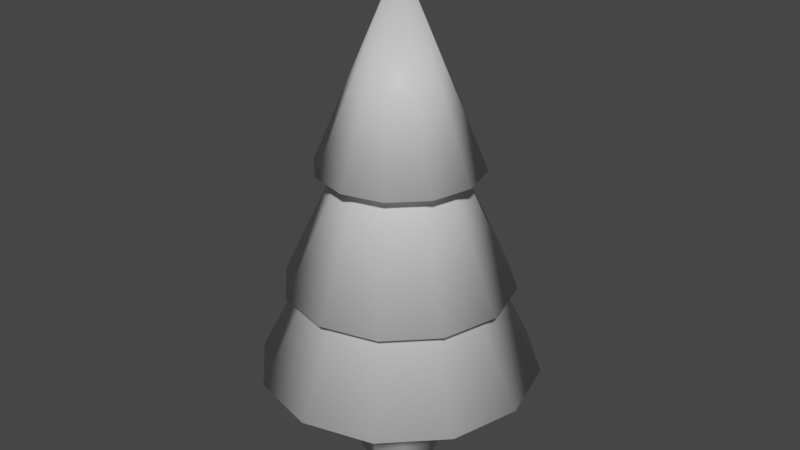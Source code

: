 # Source: Arbre.blend  (saved by Blender 3.2.14; exported with 4.5.12 LTS)
import bpy
from mathutils import Matrix  # noqa: F401  (used for matrix-valued properties, if any)

bpy.ops.wm.read_factory_settings(use_empty=True)
scene = bpy.context.scene
scene.name = 'Scene'

# ---- collections
col_collection = bpy.data.collections.new('Collection'); scene.collection.children.link(col_collection)

# ---- materials (node trees are filled in below, after node groups)
mat_arbre_tronc = bpy.data.materials.new('Arbre_Tronc')
mat_arbre_tronc.use_transparent_shadow = False
mat_arbre_fulla = bpy.data.materials.new('Arbre_Fulla')
mat_arbre_fulla.use_transparent_shadow = False

# ---- material node trees
mat_arbre_tronc.use_nodes = True; mat_arbre_tronc.node_tree.nodes.clear()
_N = mat_arbre_tronc.node_tree.nodes; _L = mat_arbre_tronc.node_tree.links
n0 = _N.new('ShaderNodeBsdfPrincipled'); n0.name = 'Principled BSDF'; n0.location = (10, 300)
n0.distribution = 'GGX'
n0.subsurface_method = 'RANDOM_WALK_SKIN'
n0.inputs[3].default_value = 1.45
n0.inputs[27].default_value = (0.0, 0.0, 0.0, 1.0)
n0.inputs[28].default_value = 1.0
n1 = _N.new('ShaderNodeOutputMaterial'); n1.name = 'Material Output'; n1.location = (300, 300)
_L.new(n0.outputs[0], n1.inputs[0])
n1.is_active_output = True
mat_arbre_fulla.use_nodes = True; mat_arbre_fulla.node_tree.nodes.clear()
_N = mat_arbre_fulla.node_tree.nodes; _L = mat_arbre_fulla.node_tree.links
n0 = _N.new('ShaderNodeBsdfPrincipled'); n0.name = 'Principled BSDF'; n0.location = (10, 300)
n0.distribution = 'GGX'
n0.subsurface_method = 'RANDOM_WALK_SKIN'
n0.inputs[3].default_value = 1.45
n0.inputs[27].default_value = (0.0, 0.0, 0.0, 1.0)
n0.inputs[28].default_value = 1.0
n1 = _N.new('ShaderNodeOutputMaterial'); n1.name = 'Material Output'; n1.location = (300, 300)
_L.new(n0.outputs[0], n1.inputs[0])
n1.is_active_output = True

# ---- world
world_world = bpy.data.worlds.new('World'); scene.world = world_world
world_world.use_nodes = True; world_world.node_tree.nodes.clear()
_N = world_world.node_tree.nodes; _L = world_world.node_tree.links
n0 = _N.new('ShaderNodeOutputWorld'); n0.name = 'World Output'; n0.location = (300, 300)
n1 = _N.new('ShaderNodeBackground'); n1.name = 'Background'; n1.location = (10, 300)
n1.inputs[0].default_value = (0.05088, 0.05088, 0.05088, 1.0)
_L.new(n1.outputs[0], n0.inputs[0])
n0.is_active_output = True
world_world.color = (0.05088, 0.05088, 0.05088)
world_world.use_sun_shadow = False
world_world.sun_shadow_jitter_overblur = 0.0

# ---- meshes
me_cylinder = bpy.data.meshes.new('Cylinder')
me_cylinder.from_pydata([(-7.451e-09, 0.4754, -0.1037), (-3.645e-10, 0.2547, 5.203), (0.3361, 0.3361, -0.1037), (0.1801, 0.1801, 5.203), (0.4754, -2.151e-08, -0.1037), (0.2547, -2.224e-08, 5.203), (0.3361, -0.3361, -0.1037), (0.1801, -0.1801, 5.203), (-4.901e-08, -0.4754, -0.1037), (-2.263e-08, -0.2547, 5.203), (-0.3361, -0.3361, -0.1037), (-0.1801, -0.1801, 5.203), (-0.4754, 4.935e-09, -0.1037), (-0.2547, -8.069e-09, 5.203), (-0.3361, 0.3361, -0.1037), (-0.1801, 0.1801, 5.203)], [], [(0, 1, 3, 2), (2, 3, 5, 4), (4, 5, 7, 6), (6, 7, 9, 8), (8, 9, 11, 10), (10, 11, 13, 12), (3, 1, 15, 13, 11, 9, 7, 5), (12, 13, 15, 14), (14, 15, 1, 0), (0, 2, 4, 6, 8, 10, 12, 14)])
me_cylinder.polygons.foreach_set('use_smooth', [True] * 10)
_uv = me_cylinder.uv_layers.new(name='UVMap')
_uv.uv.foreach_set('vector', [1.0, 0.5, 1.0, 1.0, 0.875, 1.0, 0.875, 0.5, 0.875, 0.5, 0.875, 1.0, 0.75, 1.0, 0.75, 0.5, 0.75, 0.5, 0.75, 1.0, 0.625, 1.0, 0.625, 0.5, 0.625, 0.5, 0.625, 1.0, 0.5, 1.0, 0.5, 0.5, 0.5, 0.5, 0.5, 1.0, 0.375, 1.0, 0.375, 0.5, 0.375, 0.5, 0.375, 1.0, 0.25, 1.0, 0.25, 0.5, 0.4197, 0.4197, 0.25, 0.49, 0.08029, 0.4197, 0.01, 0.25, 0.08029, 0.08029, 0.25, 0.01, 0.4197, 0.08029, 0.49, 0.25, 0.25, 0.5, 0.25, 1.0, 0.125, 1.0, 0.125, 0.5, 0.125, 0.5, 0.125, 1.0, 0.0, 1.0, 0.0, 0.5, 0.75, 0.49, 0.9197, 0.4197, 0.99, 0.25, 0.9197, 0.08029, 0.75, 0.01, 0.5803, 0.08029, 0.51, 0.25, 0.5803, 0.4197])
me_cylinder.materials.append(mat_arbre_tronc)
me_cylinder.update()
me_cone = bpy.data.meshes.new('Cone')
me_cone.from_pydata([(9.021e-09, 1.656, 1.143), (0.8279, 1.434, 1.143), (1.434, 0.8279, 1.143), (1.656, -6.636e-08, 1.143), (1.434, -0.8279, 1.143), (0.8279, -1.434, 1.143), (-1.357e-07, -1.656, 1.143), (-0.8279, -1.434, 1.143), (-1.434, -0.8279, 1.143), (-1.656, 2.576e-08, 1.143), (-1.434, 0.8279, 1.143), (-0.8279, 1.434, 1.143), (9.021e-09, 6.014e-09, 4.455), (8.488e-10, 1.338, 2.215), (0.6689, 1.159, 2.215), (1.159, 0.6689, 2.215), (1.338, -5.985e-08, 2.215), (1.159, -0.6689, 2.215), (0.6689, -1.159, 2.215), (-1.161e-07, -1.338, 2.215), (-0.6689, -1.159, 2.215), (-1.159, -0.6689, 2.215), (-1.338, 1.459e-08, 2.215), (-1.159, 0.6689, 2.215), (-0.6689, 1.159, 2.215), (8.488e-10, -1.368e-09, 5.098), (-9.599e-09, 0.9592, 3.628), (0.4796, 0.8307, 3.628), (0.8307, 0.4796, 3.628), (0.9592, -5.07e-08, 3.628), (0.8307, -0.4796, 3.628), (0.4796, -0.8307, 3.628), (-9.346e-08, -0.9592, 3.628), (-0.4796, -0.8307, 3.628), (-0.8307, -0.4796, 3.628), (-0.9592, 2.669e-09, 3.628), (-0.8307, 0.4796, 3.628), (-0.4796, 0.8307, 3.628), (-9.599e-09, -8.769e-09, 5.892)], [], [(0, 12, 1), (1, 12, 2), (2, 12, 3), (3, 12, 4), (4, 12, 5), (5, 12, 6), (6, 12, 7), (7, 12, 8), (8, 12, 9), (9, 12, 10), (0, 1, 2, 3, 4, 5, 6, 7, 8, 9, 10, 11), (10, 12, 11), (11, 12, 0), (13, 25, 14), (14, 25, 15), (15, 25, 16), (16, 25, 17), (17, 25, 18), (18, 25, 19), (19, 25, 20), (20, 25, 21), (21, 25, 22), (22, 25, 23), (13, 14, 15, 16, 17, 18, 19, 20, 21, 22, 23, 24), (23, 25, 24), (24, 25, 13), (26, 38, 27), (27, 38, 28), (28, 38, 29), (29, 38, 30), (30, 38, 31), (31, 38, 32), (32, 38, 33), (33, 38, 34), (34, 38, 35), (35, 38, 36), (26, 27, 28, 29, 30, 31, 32, 33, 34, 35, 36, 37), (36, 38, 37), (37, 38, 26)])
me_cone.polygons.foreach_set('use_smooth', [True] * 39)
_uv = me_cone.uv_layers.new(name='UVMap')
_uv.uv.foreach_set('vector', [0.25, 0.49, 0.25, 0.25, 0.37, 0.4578, 0.37, 0.4578, 0.25, 0.25, 0.4578, 0.37, 0.4578, 0.37, 0.25, 0.25, 0.49, 0.25, 0.49, 0.25, 0.25, 0.25, 0.4578, 0.13, 0.4578, 0.13, 0.25, 0.25, 0.37, 0.04215, 0.37, 0.04215, 0.25, 0.25, 0.25, 0.01, 0.25, 0.01, 0.25, 0.25, 0.13, 0.04215, 0.13, 0.04215, 0.25, 0.25, 0.04215, 0.13, 0.04215, 0.13, 0.25, 0.25, 0.01, 0.25, 0.01, 0.25, 0.25, 0.25, 0.04215, 0.37, 0.75, 0.49, 0.87, 0.4578, 0.9578, 0.37, 0.99, 0.25, 0.9578, 0.13, 0.87, 0.04215, 0.75, 0.01, 0.63, 0.04215, 0.5422, 0.13, 0.51, 0.25, 0.5422, 0.37, 0.63, 0.4578, 0.04215, 0.37, 0.25, 0.25, 0.13, 0.4578, 0.13, 0.4578, 0.25, 0.25, 0.25, 0.49, 0.25, 0.49, 0.25, 0.25, 0.37, 0.4578, 0.37, 0.4578, 0.25, 0.25, 0.4578, 0.37, 0.4578, 0.37, 0.25, 0.25, 0.49, 0.25, 0.49, 0.25, 0.25, 0.25, 0.4578, 0.13, 0.4578, 0.13, 0.25, 0.25, 0.37, 0.04215, 0.37, 0.04215, 0.25, 0.25, 0.25, 0.01, 0.25, 0.01, 0.25, 0.25, 0.13, 0.04215, 0.13, 0.04215, 0.25, 0.25, 0.04215, 0.13, 0.04215, 0.13, 0.25, 0.25, 0.01, 0.25, 0.01, 0.25, 0.25, 0.25, 0.04215, 0.37, 0.75, 0.49, 0.87, 0.4578, 0.9578, 0.37, 0.99, 0.25, 0.9578, 0.13, 0.87, 0.04215, 0.75, 0.01, 0.63, 0.04215, 0.5422, 0.13, 0.51, 0.25, 0.5422, 0.37, 0.63, 0.4578, 0.04215, 0.37, 0.25, 0.25, 0.13, 0.4578, 0.13, 0.4578, 0.25, 0.25, 0.25, 0.49, 0.25, 0.49, 0.25, 0.25, 0.37, 0.4578, 0.37, 0.4578, 0.25, 0.25, 0.4578, 0.37, 0.4578, 0.37, 0.25, 0.25, 0.49, 0.25, 0.49, 0.25, 0.25, 0.25, 0.4578, 0.13, 0.4578, 0.13, 0.25, 0.25, 0.37, 0.04215, 0.37, 0.04215, 0.25, 0.25, 0.25, 0.01, 0.25, 0.01, 0.25, 0.25, 0.13, 0.04215, 0.13, 0.04215, 0.25, 0.25, 0.04215, 0.13, 0.04215, 0.13, 0.25, 0.25, 0.01, 0.25, 0.01, 0.25, 0.25, 0.25, 0.04215, 0.37, 0.75, 0.49, 0.87, 0.4578, 0.9578, 0.37, 0.99, 0.25, 0.9578, 0.13, 0.87, 0.04215, 0.75, 0.01, 0.63, 0.04215, 0.5422, 0.13, 0.51, 0.25, 0.5422, 0.37, 0.63, 0.4578, 0.04215, 0.37, 0.25, 0.25, 0.13, 0.4578, 0.13, 0.4578, 0.25, 0.25, 0.25, 0.49])
me_cone.materials.append(mat_arbre_fulla)
me_cone.update()

# ---- objects
ob_tronc = bpy.data.objects.new('Tronc', me_cylinder)
ob_fulla = bpy.data.objects.new('Fulla', me_cone)

# ---- transforms, parenting, visibility, modifiers, constraints
ob_tronc.location = (0.0, 0.0, 0.0)
ob_fulla.location = (0.0, 0.0, 0.0)

# ---- collection membership
col_collection.objects.link(ob_tronc)
col_collection.objects.link(ob_fulla)

# ---- scene / render settings (as saved in the file)
scene.frame_start = 1; scene.frame_end = 250; scene.frame_set(1)
scene.render.engine = 'BLENDER_EEVEE_NEXT'
scene.cycles.sampling_pattern = 'TABULATED_SOBOL'
scene.cycles.use_light_tree = False
scene.view_settings.view_transform = 'Filmic'
bpy.context.view_layer.update()

# ---- added for rendering (the .blend has no active camera and no usable light): camera, sun
cam_auto = bpy.data.cameras.new('AutoCamera')
cam_auto.lens = 50.0
cam_auto.sensor_width = 36.0
cam_auto.clip_end = 1000.0
ob_auto_camera = bpy.data.objects.new('AutoCamera', cam_auto)
scene.collection.objects.link(ob_auto_camera)
ob_auto_camera.location = (7.03912, -8.44694, 8.52544)
ob_auto_camera.rotation_euler = (1.09748, -7.21219e-08, 0.694738)
scene.camera = ob_auto_camera
light_auto_sun = bpy.data.lights.new('AutoSun', 'SUN')
light_auto_sun.energy = 3.0
light_auto_sun.angle = 0.0523599
ob_auto_sun = bpy.data.objects.new('AutoSun', light_auto_sun)
scene.collection.objects.link(ob_auto_sun)
ob_auto_sun.rotation_euler = (0.872665, 0.174533, 0.523599)
bpy.context.view_layer.update()
